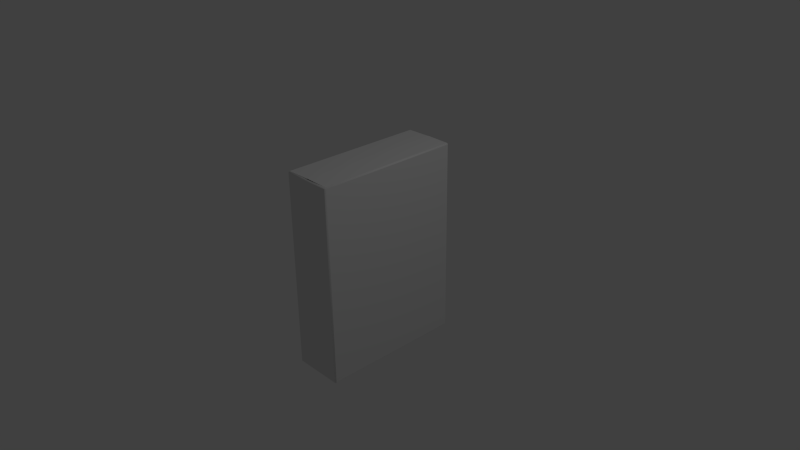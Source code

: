 # Source: cerealBox1.blend  (saved by Blender 2.78.0; exported with 4.5.12 LTS)
import bpy
from mathutils import Matrix  # noqa: F401  (used for matrix-valued properties, if any)

bpy.ops.wm.read_factory_settings(use_empty=True)
scene = bpy.context.scene
scene.name = 'Scene'

# ---- collections
col_collection_1 = bpy.data.collections.new('Collection 1'); scene.collection.children.link(col_collection_1)

# ---- materials (node trees are filled in below, after node groups)
mat_box = bpy.data.materials.new('box')
mat_box.alpha_threshold = 0.0
mat_box.use_transparent_shadow = False
mat_box.roughness = 0.5
mat_box.specular_intensity = 0.0125
mat_box.line_color = (0.0, 0.0, 0.0, 1.0)

# ---- node groups
ng_auto_smooth = bpy.data.node_groups.new('Auto Smooth', 'GeometryNodeTree')
_s = ng_auto_smooth.interface.new_socket(name='Geometry', in_out='OUTPUT', socket_type='NodeSocketGeometry')
_s = ng_auto_smooth.interface.new_socket(name='Geometry', in_out='INPUT', socket_type='NodeSocketGeometry')
_s = ng_auto_smooth.interface.new_socket(name='Angle', in_out='INPUT', socket_type='NodeSocketFloat')
_s.subtype = 'ANGLE'
_s.min_value = 0.0
_s.max_value = 3.142
ng_auto_smooth.is_modifier = True
_N = ng_auto_smooth.nodes; _L = ng_auto_smooth.links
n0 = _N.new('NodeGroupOutput'); n0.name = 'Group Output'; n0.location = (480, -100)
n1 = _N.new('NodeGroupInput'); n1.name = 'Group Input'; n1.location = (-420, -300)
n2 = _N.new('NodeGroupInput'); n2.name = 'Group Input.001'; n2.location = (-60, -100)
n3 = _N.new('GeometryNodeSetShadeSmooth'); n3.name = 'Set Shade Smooth'; n3.location = (120, -100)
n3.domain = 'EDGE'
n4 = _N.new('GeometryNodeSetShadeSmooth'); n4.name = 'Set Shade Smooth.001'; n4.location = (300, -100)
n5 = _N.new('GeometryNodeInputMeshEdgeAngle'); n5.name = 'Edge Angle'; n5.location = (-420, -220)
n6 = _N.new('GeometryNodeInputEdgeSmooth'); n6.name = 'Is Edge Smooth'; n6.location = (-60, -160)
n7 = _N.new('GeometryNodeInputShadeSmooth'); n7.name = 'Is Face Smooth'; n7.location = (-240, -340)
n8 = _N.new('FunctionNodeBooleanMath'); n8.name = 'Boolean Math'; n8.location = (-60, -220)
n9 = _N.new('FunctionNodeCompare'); n9.name = 'Compare'; n9.location = (-240, -180)
n9.operation = 'LESS_EQUAL'
_L.new(n5.outputs[0], n9.inputs[0])
_L.new(n4.outputs[0], n0.inputs[0])
_L.new(n1.outputs[1], n9.inputs[1])
_L.new(n9.outputs[0], n8.inputs[0])
_L.new(n7.outputs[0], n8.inputs[1])
_L.new(n2.outputs[0], n3.inputs[0])
_L.new(n6.outputs[0], n3.inputs[1])
_L.new(n3.outputs[0], n4.inputs[0])
_L.new(n8.outputs[0], n3.inputs[2])
n0.is_active_output = True

# ---- material node trees

# ---- world
world_world = bpy.data.worlds.new('World'); scene.world = world_world
world_world.color = (0.05088, 0.05088, 0.05088)
world_world.use_sun_shadow = False
world_world.sun_shadow_jitter_overblur = 0.0
world_world.cycles.sampling_method = 'NONE'
world_world.cycles.sample_map_resolution = 256

# ---- cameras
cam_camera = bpy.data.cameras.new('Camera')
cam_camera.clip_end = 100.0
cam_camera.lens = 35.0
cam_camera.sensor_width = 32.0
cam_camera.sensor_height = 18.0
cam_camera.ortho_scale = 7.314
cam_camera.dof.focus_distance = 0.0
cam_camera.dof.aperture_fstop = 128.0

# ---- lights
light_lamp = bpy.data.lights.new('Lamp', 'POINT')
light_lamp.transmission_factor = 0.0
light_lamp.cutoff_distance = 30.0
light_lamp.energy = 100.0
light_lamp.shadow_buffer_clip_start = 1.001
light_lamp.shadow_soft_size = 0.1
light_lamp.shadow_maximum_resolution = 0.006
light_lamp.use_absolute_resolution = True
light_lamp.cycles.use_multiple_importance_sampling = False

# ---- meshes
me_cube = bpy.data.meshes.new('Cube')
me_cube.from_pydata([(0.35, 0.9825, -1.332), (0.3325, 0.9825, -1.35), (0.3325, 1.0, -1.332), (0.35, -0.9825, -1.332), (0.3325, -1.0, -1.332), (0.3325, -0.9825, -1.35), (-0.3325, -1.0, -1.332), (-0.35, -0.9825, -1.332), (-0.3325, -0.9825, -1.35), (-0.3325, 1.0, -1.332), (-0.3325, 0.9825, -1.35), (-0.35, 0.9825, -1.332), (0.3325, 1.0, 1.332), (0.3325, 0.9825, 1.35), (0.35, 0.9825, 1.332), (0.3325, -1.0, 1.332), (0.35, -0.9825, 1.332), (0.3325, -0.9825, 1.35), (-0.35, -0.9825, 1.332), (-0.3325, -1.0, 1.332), (-0.3325, -0.9825, 1.35), (-0.35, 0.9825, 1.332), (-0.3325, 0.9825, 1.35), (-0.3325, 1.0, 1.332), (8.941e-08, 0.9825, 1.35), (-2.086e-07, -0.9825, 1.35), (-2.086e-07, -0.9825, 1.356), (8.941e-08, 0.9825, 1.356), (8.941e-08, 0.9825, 1.353), (-2.086e-07, -0.9825, 1.353)], [], [(12, 2, 9, 23), (4, 15, 19, 6), (7, 18, 21, 11), (24, 25, 26, 27), (0, 14, 16, 3), (1, 2, 0), (4, 5, 3), (7, 8, 6), (10, 11, 9), (13, 14, 12), (16, 17, 15), (19, 20, 18), (22, 23, 21), (3, 5, 1, 0), (9, 2, 1, 10), (12, 14, 0, 2), (6, 8, 5, 4), (15, 4, 3, 16), (10, 8, 7, 11), (18, 7, 6, 19), (21, 23, 9, 11), (16, 14, 13, 17), (22, 24, 13, 12, 23), (19, 15, 17, 25, 20), (21, 18, 20, 22), (1, 5, 8, 10), (24, 22, 20, 25), (13, 24, 25, 17), (13, 27, 26, 17), (25, 24, 28, 29), (28, 22, 20, 29)])
me_cube.polygons.foreach_set('use_smooth', [0, 0, 0, 1, 0, 1, 1, 1, 1, 1, 1, 1, 1, 1, 1, 1, 1, 1, 1, 1, 1, 1, 1, 1, 1, 0, 1, 1, 0, 1, 0])
me_cube.materials.append(mat_box)
me_cube.use_remesh_preserve_volume = False
me_cube.use_remesh_preserve_attributes = False
me_cube.use_mirror_vertex_groups = False
me_cube.update()

# ---- objects
ob_cube = bpy.data.objects.new('Cube', me_cube)
ob_lamp = bpy.data.objects.new('Lamp', light_lamp)
ob_camera = bpy.data.objects.new('Camera', cam_camera)

# ---- transforms, parenting, visibility, modifiers, constraints
ob_cube.location = (0.0, 0.0, 0.0)
ob_cube.lock_rotations_4d = False
ob_cube.empty_display_type = 'ARROWS'
ob_cube.lineart.crease_threshold = 0.0
_m = ob_cube.modifiers.new('Auto Smooth', 'NODES')
_m.node_group = ng_auto_smooth
_gi = [s.identifier for s in ng_auto_smooth.interface.items_tree if s.item_type == 'SOCKET' and s.in_out == 'INPUT']
_m[_gi[1]] = 3.142  # Angle
ob_lamp.location = (4.076, 1.005, 5.904)
ob_lamp.rotation_euler = (0.6503, 0.05522, 1.866)
ob_lamp.lock_rotations_4d = False
ob_lamp.empty_display_type = 'ARROWS'
ob_lamp.color = (0.0, 0.0, 0.0, 0.0)
ob_lamp.lineart.crease_threshold = 0.0
ob_camera.location = (7.481, -6.508, 5.344)
ob_camera.rotation_euler = (1.109, 0.01082, 0.8149)
ob_camera.lock_rotations_4d = False
ob_camera.empty_display_type = 'ARROWS'
ob_camera.color = (0.0, 0.0, 0.0, 0.0)
ob_camera.display_type = 'WIRE'
ob_camera.lineart.crease_threshold = 0.0

# ---- collection membership
col_collection_1.objects.link(ob_cube)
col_collection_1.objects.link(ob_lamp)
col_collection_1.objects.link(ob_camera)

# ---- scene / render settings (as saved in the file)
scene.camera = ob_camera
scene.frame_start = 1; scene.frame_end = 250; scene.frame_set(1)
scene.render.engine = 'BLENDER_EEVEE_NEXT'
scene.render.resolution_percentage = 50
scene.render.dither_intensity = 0.0
scene.cycles.use_denoising = False
scene.cycles.samples = 10
scene.cycles.sampling_pattern = 'TABULATED_SOBOL'
scene.cycles.light_sampling_threshold = 0.0
scene.cycles.use_adaptive_sampling = False
scene.cycles.use_light_tree = False
scene.cycles.blur_glossy = 0.0
scene.cycles.pixel_filter_type = 'GAUSSIAN'
scene.cycles.sample_clamp_indirect = 0.0
scene.view_settings.view_transform = 'Standard'
bpy.context.view_layer.update()
